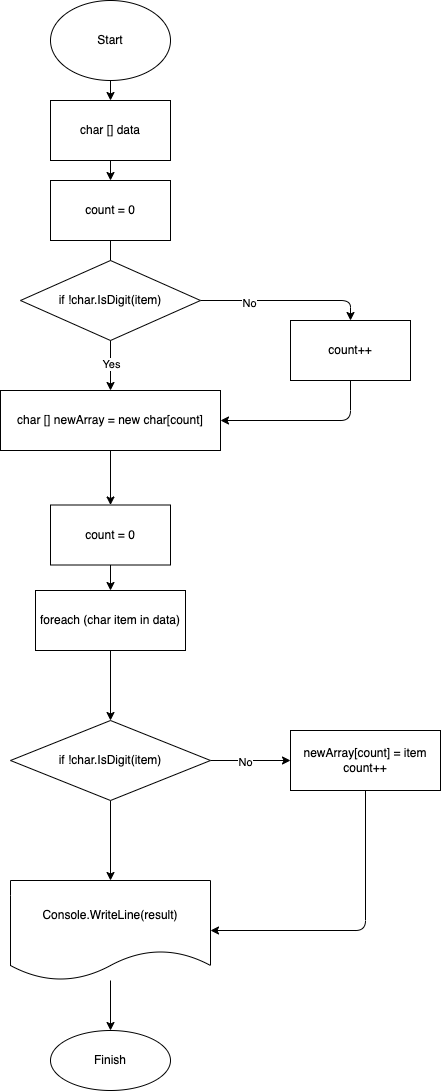

The diagram above was exported from draw.io. Its source (the exported page's mxGraphModel, read from the mxfile embedded in the PNG):
<mxGraphModel dx="780" dy="279" grid="1" gridSize="10" guides="1" tooltips="1" connect="1" arrows="1" fold="1" page="1" pageScale="1" pageWidth="827" pageHeight="1169" math="0" shadow="0">
  <root>
    <mxCell id="0" />
    <mxCell id="1" parent="0" />
    <mxCell id="6" value="" style="edgeStyle=none;html=1;" edge="1" parent="1" source="2" target="5">
      <mxGeometry relative="1" as="geometry" />
    </mxCell>
    <mxCell id="2" value="Start" style="ellipse;whiteSpace=wrap;html=1;" vertex="1" parent="1">
      <mxGeometry x="320" y="20" width="120" height="80" as="geometry" />
    </mxCell>
    <mxCell id="8" value="" style="edgeStyle=none;html=1;" edge="1" parent="1" source="5" target="7">
      <mxGeometry relative="1" as="geometry" />
    </mxCell>
    <mxCell id="5" value="char [] data" style="whiteSpace=wrap;html=1;" vertex="1" parent="1">
      <mxGeometry x="320" y="120" width="120" height="60" as="geometry" />
    </mxCell>
    <mxCell id="10" value="" style="edgeStyle=none;html=1;startArrow=none;" edge="1" parent="1" source="11">
      <mxGeometry relative="1" as="geometry">
        <mxPoint x="380" y="330" as="targetPoint" />
      </mxGeometry>
    </mxCell>
    <mxCell id="7" value="count = 0" style="whiteSpace=wrap;html=1;" vertex="1" parent="1">
      <mxGeometry x="320" y="200" width="120" height="60" as="geometry" />
    </mxCell>
    <mxCell id="14" value="" style="edgeStyle=none;html=1;" edge="1" parent="1" source="11" target="13">
      <mxGeometry relative="1" as="geometry" />
    </mxCell>
    <mxCell id="15" value="Yes" style="edgeLabel;html=1;align=center;verticalAlign=middle;resizable=0;points=[];" vertex="1" connectable="0" parent="14">
      <mxGeometry x="-0.08" relative="1" as="geometry">
        <mxPoint as="offset" />
      </mxGeometry>
    </mxCell>
    <mxCell id="17" value="" style="edgeStyle=none;html=1;" edge="1" parent="1" source="11" target="16">
      <mxGeometry relative="1" as="geometry">
        <Array as="points">
          <mxPoint x="620" y="320" />
        </Array>
      </mxGeometry>
    </mxCell>
    <mxCell id="18" value="No" style="edgeLabel;html=1;align=center;verticalAlign=middle;resizable=0;points=[];" vertex="1" connectable="0" parent="17">
      <mxGeometry x="-0.4364" y="-2" relative="1" as="geometry">
        <mxPoint as="offset" />
      </mxGeometry>
    </mxCell>
    <mxCell id="11" value="if !char.IsDigit(item)" style="rhombus;whiteSpace=wrap;html=1;" vertex="1" parent="1">
      <mxGeometry x="290" y="280" width="180" height="80" as="geometry" />
    </mxCell>
    <mxCell id="12" value="" style="edgeStyle=none;html=1;endArrow=none;" edge="1" parent="1" source="7" target="11">
      <mxGeometry relative="1" as="geometry">
        <mxPoint x="380" y="260" as="sourcePoint" />
        <mxPoint x="380" y="330" as="targetPoint" />
      </mxGeometry>
    </mxCell>
    <mxCell id="21" value="" style="edgeStyle=none;html=1;" edge="1" parent="1" source="13" target="20">
      <mxGeometry relative="1" as="geometry" />
    </mxCell>
    <mxCell id="13" value="char [] newArray = new char[count]" style="whiteSpace=wrap;html=1;" vertex="1" parent="1">
      <mxGeometry x="270" y="410" width="220" height="60" as="geometry" />
    </mxCell>
    <mxCell id="19" style="edgeStyle=none;html=1;entryX=1;entryY=0.5;entryDx=0;entryDy=0;" edge="1" parent="1" source="16" target="13">
      <mxGeometry relative="1" as="geometry">
        <Array as="points">
          <mxPoint x="620" y="440" />
        </Array>
      </mxGeometry>
    </mxCell>
    <mxCell id="16" value="count++" style="whiteSpace=wrap;html=1;" vertex="1" parent="1">
      <mxGeometry x="560" y="340" width="120" height="60" as="geometry" />
    </mxCell>
    <mxCell id="23" value="" style="edgeStyle=none;html=1;" edge="1" parent="1" source="20" target="22">
      <mxGeometry relative="1" as="geometry" />
    </mxCell>
    <mxCell id="20" value="count = 0" style="whiteSpace=wrap;html=1;" vertex="1" parent="1">
      <mxGeometry x="320" y="524.5" width="120" height="60" as="geometry" />
    </mxCell>
    <mxCell id="25" value="" style="edgeStyle=none;html=1;" edge="1" parent="1" source="22" target="24">
      <mxGeometry relative="1" as="geometry" />
    </mxCell>
    <mxCell id="22" value="foreach (char item in data)" style="whiteSpace=wrap;html=1;" vertex="1" parent="1">
      <mxGeometry x="305" y="610" width="150" height="60" as="geometry" />
    </mxCell>
    <mxCell id="27" value="" style="edgeStyle=none;html=1;" edge="1" parent="1" source="24" target="26">
      <mxGeometry relative="1" as="geometry" />
    </mxCell>
    <mxCell id="28" value="No" style="edgeLabel;html=1;align=center;verticalAlign=middle;resizable=0;points=[];" vertex="1" connectable="0" parent="27">
      <mxGeometry x="-0.15" y="-1" relative="1" as="geometry">
        <mxPoint as="offset" />
      </mxGeometry>
    </mxCell>
    <mxCell id="30" value="" style="edgeStyle=none;html=1;" edge="1" parent="1" source="24" target="29">
      <mxGeometry relative="1" as="geometry" />
    </mxCell>
    <mxCell id="24" value="if !char.IsDigit(item)" style="rhombus;whiteSpace=wrap;html=1;" vertex="1" parent="1">
      <mxGeometry x="280" y="740" width="200" height="80" as="geometry" />
    </mxCell>
    <mxCell id="31" style="edgeStyle=none;html=1;entryX=1;entryY=0.5;entryDx=0;entryDy=0;" edge="1" parent="1" source="26" target="29">
      <mxGeometry relative="1" as="geometry">
        <Array as="points">
          <mxPoint x="635" y="950" />
        </Array>
      </mxGeometry>
    </mxCell>
    <mxCell id="26" value="newArray[count] = item&lt;br&gt;count++" style="whiteSpace=wrap;html=1;" vertex="1" parent="1">
      <mxGeometry x="560" y="750" width="150" height="60" as="geometry" />
    </mxCell>
    <mxCell id="33" value="" style="edgeStyle=none;html=1;" edge="1" parent="1" source="29" target="32">
      <mxGeometry relative="1" as="geometry" />
    </mxCell>
    <mxCell id="29" value="Console.WriteLine(result)" style="shape=document;whiteSpace=wrap;html=1;boundedLbl=1;" vertex="1" parent="1">
      <mxGeometry x="280" y="900" width="200" height="100" as="geometry" />
    </mxCell>
    <mxCell id="32" value="Finish" style="ellipse;whiteSpace=wrap;html=1;" vertex="1" parent="1">
      <mxGeometry x="320" y="1050" width="120" height="60" as="geometry" />
    </mxCell>
  </root>
</mxGraphModel>